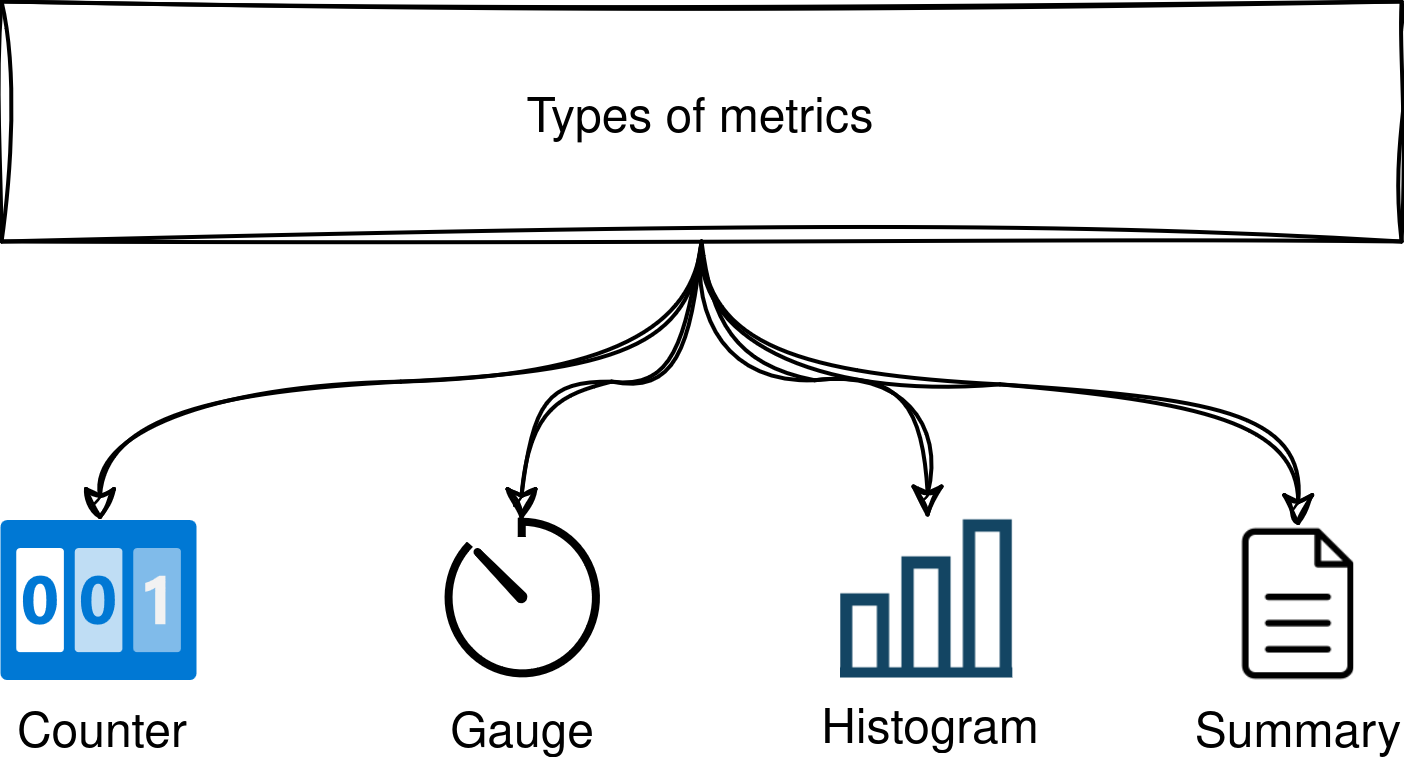

The diagram above was exported from draw.io. Its source (the exported page's mxGraphModel, read from the mxfile embedded in the PNG):
<mxGraphModel dx="2014" dy="750" grid="1" gridSize="10" guides="1" tooltips="1" connect="1" arrows="1" fold="1" page="1" pageScale="1" pageWidth="850" pageHeight="1100" math="0" shadow="0">
  <root>
    <mxCell id="0" />
    <mxCell id="1" parent="0" />
    <mxCell id="2" value="&lt;div&gt;Gauge&lt;/div&gt;" style="html=1;verticalLabelPosition=bottom;align=center;labelBackgroundColor=#ffffff;verticalAlign=top;strokeWidth=2;strokeColor=#000000;shadow=0;dashed=0;shape=mxgraph.ios7.icons.gauge;" vertex="1" parent="1">
      <mxGeometry x="420" y="360" width="40" height="40" as="geometry" />
    </mxCell>
    <mxCell id="3" value="&lt;div&gt;Counter&lt;/div&gt;" style="image;aspect=fixed;html=1;points=[];align=center;fontSize=12;image=img/lib/azure2/general/Counter.svg;strokeColor=default;shadow=0;" vertex="1" parent="1">
      <mxGeometry x="310" y="360" width="49.23" height="40" as="geometry" />
    </mxCell>
    <mxCell id="4" value="&lt;div&gt;Histogram&lt;/div&gt;" style="shape=image;html=1;verticalAlign=top;verticalLabelPosition=bottom;labelBackgroundColor=#ffffff;imageAspect=0;aspect=fixed;image=https://cdn4.iconfinder.com/data/icons/evil-icons-user-interface/64/statistics-128.png;clipPath=inset(18.75% 17.19% 20.31% 17.19%);strokeColor=#0078D4;shadow=0;" vertex="1" parent="1">
      <mxGeometry x="520" y="359.38" width="43.08" height="40" as="geometry" />
    </mxCell>
    <mxCell id="5" value="Summary" style="shape=image;html=1;verticalAlign=top;verticalLabelPosition=bottom;labelBackgroundColor=#ffffff;imageAspect=0;aspect=fixed;image=https://cdn4.iconfinder.com/data/icons/48-bubbles/48/12.File-128.png;clipPath=inset(0.78% 14.84% 1.56% 13.28%);shadow=0;" vertex="1" parent="1">
      <mxGeometry x="620" y="361.5" width="28.34" height="38.5" as="geometry" />
    </mxCell>
    <mxCell id="6" style="rounded=0;orthogonalLoop=1;jettySize=auto;html=1;shadow=0;sketch=1;curveFitting=1;jiggle=2;elbow=vertical;exitX=0.5;exitY=1;exitDx=0;exitDy=0;edgeStyle=orthogonalEdgeStyle;curved=1;" edge="1" source="10" target="3" parent="1">
      <mxGeometry relative="1" as="geometry" />
    </mxCell>
    <mxCell id="7" style="edgeStyle=orthogonalEdgeStyle;rounded=0;orthogonalLoop=1;jettySize=auto;html=1;shadow=0;sketch=1;curveFitting=1;jiggle=2;curved=1;" edge="1" source="10" target="2" parent="1">
      <mxGeometry relative="1" as="geometry" />
    </mxCell>
    <mxCell id="8" style="rounded=0;orthogonalLoop=1;jettySize=auto;html=1;entryX=0.5;entryY=0;entryDx=0;entryDy=0;shadow=0;sketch=1;curveFitting=1;jiggle=2;elbow=vertical;exitX=0.5;exitY=1;exitDx=0;exitDy=0;edgeStyle=orthogonalEdgeStyle;curved=1;" edge="1" source="10" target="4" parent="1">
      <mxGeometry relative="1" as="geometry" />
    </mxCell>
    <mxCell id="9" style="rounded=0;orthogonalLoop=1;jettySize=auto;html=1;entryX=0.5;entryY=0;entryDx=0;entryDy=0;shadow=0;sketch=1;curveFitting=1;jiggle=2;elbow=vertical;exitX=0.5;exitY=1;exitDx=0;exitDy=0;edgeStyle=orthogonalEdgeStyle;curved=1;" edge="1" source="10" target="5" parent="1">
      <mxGeometry relative="1" as="geometry" />
    </mxCell>
    <mxCell id="10" value="Types of metrics" style="rounded=0;whiteSpace=wrap;html=1;shadow=0;sketch=1;curveFitting=1;jiggle=2;" vertex="1" parent="1">
      <mxGeometry x="310" y="230" width="350" height="60" as="geometry" />
    </mxCell>
  </root>
</mxGraphModel>